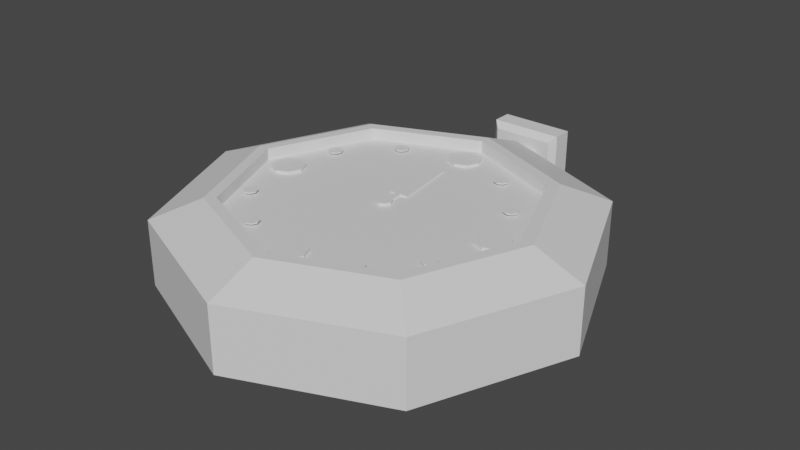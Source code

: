 # Source: clock_3d.blend  (saved by Blender 3.6.13; exported with 4.5.12 LTS)
import bpy
from mathutils import Matrix  # noqa: F401  (used for matrix-valued properties, if any)

bpy.ops.wm.read_factory_settings(use_empty=True)
scene = bpy.context.scene
scene.name = 'Scene'

# ---- collections
col_collection = bpy.data.collections.new('Collection'); scene.collection.children.link(col_collection)

# ---- materials (node trees are filled in below, after node groups)
mat_clock = bpy.data.materials.new('clock')
mat_clock.use_transparent_shadow = False
mat_dark_spot = bpy.data.materials.new('dark_spot')
mat_dark_spot.use_transparent_shadow = False
mat_gold_parts = bpy.data.materials.new('gold_parts')
mat_gold_parts.use_transparent_shadow = False
mat_top = bpy.data.materials.new('top')
mat_top.use_transparent_shadow = False
mat_border = bpy.data.materials.new('border')
mat_border.use_transparent_shadow = False

# ---- material node trees
mat_clock.use_nodes = True; mat_clock.node_tree.nodes.clear()
_N = mat_clock.node_tree.nodes; _L = mat_clock.node_tree.links
n0 = _N.new('ShaderNodeBsdfPrincipled'); n0.name = 'Principled BSDF'; n0.location = (10, 300)
n0.distribution = 'GGX'
n0.subsurface_method = 'RANDOM_WALK_SKIN'
n0.inputs[3].default_value = 1.45
n0.inputs[27].default_value = (0.0, 0.0, 0.0, 1.0)
n0.inputs[28].default_value = 1.0
n1 = _N.new('ShaderNodeOutputMaterial'); n1.name = 'Material Output'; n1.location = (300, 300)
_L.new(n0.outputs[0], n1.inputs[0])
n1.is_active_output = True
mat_dark_spot.use_nodes = True; mat_dark_spot.node_tree.nodes.clear()
_N = mat_dark_spot.node_tree.nodes; _L = mat_dark_spot.node_tree.links
n0 = _N.new('ShaderNodeBsdfPrincipled'); n0.name = 'Principled BSDF'; n0.location = (10, 300)
n0.distribution = 'GGX'
n0.subsurface_method = 'RANDOM_WALK_SKIN'
n0.inputs[3].default_value = 1.45
n0.inputs[27].default_value = (0.0, 0.0, 0.0, 1.0)
n0.inputs[28].default_value = 1.0
n1 = _N.new('ShaderNodeOutputMaterial'); n1.name = 'Material Output'; n1.location = (300, 300)
_L.new(n0.outputs[0], n1.inputs[0])
n1.is_active_output = True
mat_gold_parts.use_nodes = True; mat_gold_parts.node_tree.nodes.clear()
_N = mat_gold_parts.node_tree.nodes; _L = mat_gold_parts.node_tree.links
n0 = _N.new('ShaderNodeBsdfPrincipled'); n0.name = 'Principled BSDF'; n0.location = (10, 300)
n0.distribution = 'GGX'
n0.subsurface_method = 'RANDOM_WALK_SKIN'
n0.inputs[3].default_value = 1.45
n0.inputs[27].default_value = (0.0, 0.0, 0.0, 1.0)
n0.inputs[28].default_value = 1.0
n1 = _N.new('ShaderNodeOutputMaterial'); n1.name = 'Material Output'; n1.location = (300, 300)
_L.new(n0.outputs[0], n1.inputs[0])
n1.is_active_output = True
mat_top.use_nodes = True; mat_top.node_tree.nodes.clear()
_N = mat_top.node_tree.nodes; _L = mat_top.node_tree.links
n0 = _N.new('ShaderNodeBsdfPrincipled'); n0.name = 'Principled BSDF'; n0.location = (10, 300)
n0.distribution = 'GGX'
n0.subsurface_method = 'RANDOM_WALK_SKIN'
n0.inputs[3].default_value = 1.45
n0.inputs[27].default_value = (0.0, 0.0, 0.0, 1.0)
n0.inputs[28].default_value = 1.0
n1 = _N.new('ShaderNodeOutputMaterial'); n1.name = 'Material Output'; n1.location = (300, 300)
_L.new(n0.outputs[0], n1.inputs[0])
n1.is_active_output = True
mat_border.use_nodes = True; mat_border.node_tree.nodes.clear()
_N = mat_border.node_tree.nodes; _L = mat_border.node_tree.links
n0 = _N.new('ShaderNodeBsdfPrincipled'); n0.name = 'Principled BSDF'; n0.location = (10, 300)
n0.distribution = 'GGX'
n0.subsurface_method = 'RANDOM_WALK_SKIN'
n0.inputs[3].default_value = 1.45
n0.inputs[27].default_value = (0.0, 0.0, 0.0, 1.0)
n0.inputs[28].default_value = 1.0
n1 = _N.new('ShaderNodeOutputMaterial'); n1.name = 'Material Output'; n1.location = (300, 300)
_L.new(n0.outputs[0], n1.inputs[0])
n1.is_active_output = True

# ---- world
world_world = bpy.data.worlds.new('World'); scene.world = world_world
world_world.use_nodes = True; world_world.node_tree.nodes.clear()
_N = world_world.node_tree.nodes; _L = world_world.node_tree.links
n0 = _N.new('ShaderNodeOutputWorld'); n0.name = 'World Output'; n0.location = (300, 300)
n1 = _N.new('ShaderNodeBackground'); n1.name = 'Background'; n1.location = (10, 300)
n1.inputs[0].default_value = (0.05088, 0.05088, 0.05088, 1.0)
_L.new(n1.outputs[0], n0.inputs[0])
n0.is_active_output = True
world_world.color = (0.05088, 0.05088, 0.05088)
world_world.use_sun_shadow = False
world_world.sun_shadow_jitter_overblur = 0.0

# ---- meshes
me_cylinder_001 = bpy.data.meshes.new('Cylinder.001')
me_cylinder_001.from_pydata([(-7.553, 1.071, 4.666), (-7.553, 1.071, 4.861), (-6.795, 0.7576, 4.666), (-6.795, 0.7576, 4.861), (-6.481, 2.752e-09, 4.666), (-6.481, 2.752e-09, 4.861), (-6.795, -0.7576, 4.666), (-6.795, -0.7576, 4.861), (-7.553, -1.071, 4.666), (-7.553, -1.071, 4.861), (-8.31, -0.7576, 4.666), (-8.31, -0.7576, 4.861), (-8.624, 2.752e-09, 4.666), (-8.624, 2.752e-09, 4.861), (-8.31, 0.7576, 4.666), (-8.31, 0.7576, 4.861), (7.553, 1.071, 4.666), (7.553, 1.071, 4.861), (8.31, 0.7576, 4.666), (8.31, 0.7576, 4.861), (8.624, 2.752e-09, 4.666), (8.624, 2.752e-09, 4.861), (8.31, -0.7576, 4.666), (8.31, -0.7576, 4.861), (7.553, -1.071, 4.666), (7.553, -1.071, 4.861), (6.795, -0.7576, 4.666), (6.795, -0.7576, 4.861), (6.481, 2.752e-09, 4.666), (6.481, 2.752e-09, 4.861), (6.795, 0.7576, 4.666), (6.795, 0.7576, 4.861), (0.0, 8.624, 4.642), (0.0, 8.624, 4.837), (0.7576, 8.31, 4.642), (0.7576, 8.31, 4.837), (1.071, 7.553, 4.642), (1.071, 7.553, 4.837), (0.7576, 6.795, 4.642), (0.7576, 6.795, 4.837), (0.0, 6.481, 4.642), (0.0, 6.481, 4.837), (-0.7576, 6.795, 4.642), (-0.7576, 6.795, 4.837), (-1.071, 7.553, 4.642), (-1.071, 7.553, 4.837), (-0.7576, 8.31, 4.642), (-0.7576, 8.31, 4.837), (0.0, -6.481, 4.642), (0.0, -6.481, 4.837), (0.7576, -6.795, 4.642), (0.7576, -6.795, 4.837), (1.071, -7.553, 4.642), (1.071, -7.553, 4.837), (0.7576, -8.31, 4.642), (0.7576, -8.31, 4.837), (0.0, -8.624, 4.642), (0.0, -8.624, 4.837), (-0.7576, -8.31, 4.642), (-0.7576, -8.31, 4.837), (-1.071, -7.553, 4.642), (-1.071, -7.553, 4.837), (-0.7576, -6.795, 4.642), (-0.7576, -6.795, 4.837), (3.88, -6.155, 4.808), (3.88, -6.155, 4.891), (4.204, -6.289, 4.808), (4.204, -6.289, 4.891), (4.339, -6.613, 4.808), (4.339, -6.613, 4.891), (4.204, -6.938, 4.808), (4.204, -6.938, 4.891), (3.88, -7.072, 4.808), (3.88, -7.072, 4.891), (3.556, -6.938, 4.808), (3.556, -6.938, 4.891), (3.422, -6.613, 4.808), (3.422, -6.613, 4.891), (3.556, -6.289, 4.808), (3.556, -6.289, 4.891), (6.374, -3.483, 4.783), (6.374, -3.483, 4.866), (6.698, -3.617, 4.783), (6.698, -3.617, 4.866), (6.832, -3.942, 4.783), (6.832, -3.942, 4.866), (6.698, -4.266, 4.783), (6.698, -4.266, 4.866), (6.374, -4.4, 4.783), (6.374, -4.4, 4.866), (6.049, -4.266, 4.783), (6.049, -4.266, 4.866), (5.915, -3.942, 4.783), (5.915, -3.942, 4.866), (6.049, -3.617, 4.783), (6.049, -3.617, 4.866), (-3.843, -6.079, 4.808), (-3.843, -6.079, 4.891), (-3.519, -6.213, 4.808), (-3.519, -6.213, 4.891), (-3.384, -6.537, 4.808), (-3.384, -6.537, 4.891), (-3.519, -6.862, 4.808), (-3.519, -6.862, 4.891), (-3.843, -6.996, 4.808), (-3.843, -6.996, 4.891), (-4.167, -6.862, 4.808), (-4.167, -6.862, 4.891), (-4.301, -6.537, 4.808), (-4.301, -6.537, 4.891), (-4.167, -6.213, 4.808), (-4.167, -6.213, 4.891), (-6.726, -3.466, 4.808), (-6.726, -3.466, 4.891), (-6.401, -3.6, 4.808), (-6.401, -3.6, 4.891), (-6.267, -3.924, 4.808), (-6.267, -3.924, 4.891), (-6.401, -4.248, 4.808), (-6.401, -4.248, 4.891), (-6.726, -4.383, 4.808), (-6.726, -4.383, 4.891), (-7.05, -4.248, 4.808), (-7.05, -4.248, 4.891), (-7.184, -3.924, 4.808), (-7.184, -3.924, 4.891), (-7.05, -3.6, 4.808), (-7.05, -3.6, 4.891), (-6.833, 3.856, 4.808), (-6.833, 3.856, 4.891), (-6.509, 3.722, 4.808), (-6.509, 3.722, 4.891), (-6.375, 3.398, 4.808), (-6.375, 3.398, 4.891), (-6.509, 3.074, 4.808), (-6.509, 3.074, 4.891), (-6.833, 2.939, 4.808), (-6.833, 2.939, 4.891), (-7.157, 3.074, 4.808), (-7.157, 3.074, 4.891), (-7.292, 3.398, 4.808), (-7.292, 3.398, 4.891), (-7.157, 3.722, 4.808), (-7.157, 3.722, 4.891), (-3.912, 6.717, 4.808), (-3.912, 6.717, 4.891), (-3.588, 6.583, 4.808), (-3.588, 6.583, 4.891), (-3.453, 6.259, 4.808), (-3.453, 6.259, 4.891), (-3.588, 5.935, 4.808), (-3.588, 5.935, 4.891), (-3.912, 5.8, 4.808), (-3.912, 5.8, 4.891), (-4.236, 5.935, 4.808), (-4.236, 5.935, 4.891), (-4.37, 6.259, 4.808), (-4.37, 6.259, 4.891), (-4.236, 6.583, 4.808), (-4.236, 6.583, 4.891), (3.605, 6.753, 4.808), (3.605, 6.753, 4.891), (3.929, 6.619, 4.808), (3.929, 6.619, 4.891), (4.063, 6.295, 4.808), (4.063, 6.295, 4.891), (3.929, 5.97, 4.808), (3.929, 5.97, 4.891), (3.605, 5.836, 4.808), (3.605, 5.836, 4.891), (3.281, 5.97, 4.808), (3.281, 5.97, 4.891), (3.146, 6.295, 4.808), (3.146, 6.295, 4.891), (3.281, 6.619, 4.808), (3.281, 6.619, 4.891), (6.3, 3.843, 4.808), (6.3, 3.843, 4.891), (6.624, 3.709, 4.808), (6.624, 3.709, 4.891), (6.758, 3.385, 4.808), (6.758, 3.385, 4.891), (6.624, 3.061, 4.808), (6.624, 3.061, 4.891), (6.3, 2.926, 4.808), (6.3, 2.926, 4.891), (5.975, 3.061, 4.808), (5.975, 3.061, 4.891), (5.841, 3.385, 4.808), (5.841, 3.385, 4.891), (5.975, 3.709, 4.808), (5.975, 3.709, 4.891), (0.0, 13.17, 4.768e-07), (0.0, 13.17, 4.17), (9.31, 9.31, 4.768e-07), (9.31, 9.31, 4.17), (13.17, 2.89e-09, 4.768e-07), (13.17, 2.89e-09, 4.17), (9.31, -9.31, 4.768e-07), (9.31, -9.31, 4.17), (0.0, -13.17, 4.768e-07), (0.0, -13.17, 4.17), (-9.31, -9.31, 4.768e-07), (-9.31, -9.31, 4.17), (-13.17, 2.89e-09, 4.768e-07), (-13.17, 2.89e-09, 4.17), (-9.31, 9.31, 4.768e-07), (-9.31, 9.31, 4.17), (7.082, 7.082, 5.407), (0.0, 10.02, 5.407), (10.02, 2.89e-09, 5.407), (7.082, -7.082, 5.407), (0.0, -10.02, 5.407), (-7.082, -7.082, 5.407), (-10.02, 2.89e-09, 5.407), (-7.082, 7.082, 5.407), (6.568, 6.568, 5.407), (0.0, 9.289, 5.407), (9.289, 2.89e-09, 5.407), (6.568, -6.568, 5.407), (0.0, -9.289, 5.407), (-6.568, -6.568, 5.407), (-9.289, 2.89e-09, 5.407), (-6.568, 6.568, 5.407), (6.568, 6.568, 4.673), (0.0, 9.289, 4.673), (9.289, 2.89e-09, 4.673), (6.568, -6.568, 4.673), (0.0, -9.289, 4.673), (-6.568, -6.568, 4.673), (-9.289, 2.89e-09, 4.673), (-6.568, 6.568, 4.673), (-1.158, 12.18, 1.21), (-1.158, 12.18, 3.527), (-1.158, 13.84, 1.21), (-1.158, 13.84, 3.527), (1.158, 12.18, 1.21), (1.158, 12.18, 3.527), (1.158, 13.84, 1.21), (1.158, 13.84, 3.527), (-2.367, 15.48, 4.736), (-2.367, 15.48, 0.00187), (2.367, 15.48, 0.00187), (2.367, 15.48, 4.736), (-1.718, 15.97, 4.087), (-1.718, 15.97, 0.6509), (1.718, 15.97, 0.6509), (1.718, 15.97, 4.087), (-1.967, 13.82, 4.336), (-2.367, 14.21, 4.736), (-2.367, 14.21, 0.00187), (-1.967, 13.82, 0.4014), (2.367, 14.21, 0.00187), (1.967, 13.82, 0.4014), (1.967, 13.82, 4.336), (2.367, 14.21, 4.736), (11.97, 2.89e-09, 4.638), (8.468, -8.468, 4.638), (-8.468, -8.468, 4.638), (-11.97, 2.89e-09, 4.638), (0.0, -11.97, 4.638), (-8.468, 8.468, 4.638), (8.468, 8.468, 4.638), (0.0, 11.97, 4.638)], [], [(0, 1, 3, 2), (2, 3, 5, 4), (4, 5, 7, 6), (6, 7, 9, 8), (8, 9, 11, 10), (10, 11, 13, 12), (3, 1, 15, 13, 11, 9, 7, 5), (12, 13, 15, 14), (14, 15, 1, 0), (0, 2, 4, 6, 8, 10, 12, 14), (16, 17, 19, 18), (18, 19, 21, 20), (20, 21, 23, 22), (22, 23, 25, 24), (24, 25, 27, 26), (26, 27, 29, 28), (19, 17, 31, 29, 27, 25, 23, 21), (28, 29, 31, 30), (30, 31, 17, 16), (16, 18, 20, 22, 24, 26, 28, 30), (32, 33, 35, 34), (34, 35, 37, 36), (36, 37, 39, 38), (38, 39, 41, 40), (40, 41, 43, 42), (42, 43, 45, 44), (35, 33, 47, 45, 43, 41, 39, 37), (44, 45, 47, 46), (46, 47, 33, 32), (32, 34, 36, 38, 40, 42, 44, 46), (48, 49, 51, 50), (50, 51, 53, 52), (52, 53, 55, 54), (54, 55, 57, 56), (56, 57, 59, 58), (58, 59, 61, 60), (51, 49, 63, 61, 59, 57, 55, 53), (60, 61, 63, 62), (62, 63, 49, 48), (48, 50, 52, 54, 56, 58, 60, 62), (64, 65, 67, 66), (66, 67, 69, 68), (68, 69, 71, 70), (70, 71, 73, 72), (72, 73, 75, 74), (74, 75, 77, 76), (67, 65, 79, 77, 75, 73, 71, 69), (76, 77, 79, 78), (78, 79, 65, 64), (64, 66, 68, 70, 72, 74, 76, 78), (80, 81, 83, 82), (82, 83, 85, 84), (84, 85, 87, 86), (86, 87, 89, 88), (88, 89, 91, 90), (90, 91, 93, 92), (83, 81, 95, 93, 91, 89, 87, 85), (92, 93, 95, 94), (94, 95, 81, 80), (80, 82, 84, 86, 88, 90, 92, 94), (96, 97, 99, 98), (98, 99, 101, 100), (100, 101, 103, 102), (102, 103, 105, 104), (104, 105, 107, 106), (106, 107, 109, 108), (99, 97, 111, 109, 107, 105, 103, 101), (108, 109, 111, 110), (110, 111, 97, 96), (96, 98, 100, 102, 104, 106, 108, 110), (112, 113, 115, 114), (114, 115, 117, 116), (116, 117, 119, 118), (118, 119, 121, 120), (120, 121, 123, 122), (122, 123, 125, 124), (115, 113, 127, 125, 123, 121, 119, 117), (124, 125, 127, 126), (126, 127, 113, 112), (112, 114, 116, 118, 120, 122, 124, 126), (128, 129, 131, 130), (130, 131, 133, 132), (132, 133, 135, 134), (134, 135, 137, 136), (136, 137, 139, 138), (138, 139, 141, 140), (131, 129, 143, 141, 139, 137, 135, 133), (140, 141, 143, 142), (142, 143, 129, 128), (128, 130, 132, 134, 136, 138, 140, 142), (144, 145, 147, 146), (146, 147, 149, 148), (148, 149, 151, 150), (150, 151, 153, 152), (152, 153, 155, 154), (154, 155, 157, 156), (147, 145, 159, 157, 155, 153, 151, 149), (156, 157, 159, 158), (158, 159, 145, 144), (144, 146, 148, 150, 152, 154, 156, 158), (160, 161, 163, 162), (162, 163, 165, 164), (164, 165, 167, 166), (166, 167, 169, 168), (168, 169, 171, 170), (170, 171, 173, 172), (163, 161, 175, 173, 171, 169, 167, 165), (172, 173, 175, 174), (174, 175, 161, 160), (160, 162, 164, 166, 168, 170, 172, 174), (176, 177, 179, 178), (178, 179, 181, 180), (180, 181, 183, 182), (182, 183, 185, 184), (184, 185, 187, 186), (186, 187, 189, 188), (179, 177, 191, 189, 187, 185, 183, 181), (188, 189, 191, 190), (190, 191, 177, 176), (176, 178, 180, 182, 184, 186, 188, 190), (192, 193, 195, 194), (194, 195, 197, 196), (196, 197, 199, 198), (198, 199, 201, 200), (200, 201, 203, 202), (202, 203, 205, 204), (257, 256, 210, 211), (204, 205, 207, 206), (206, 207, 193, 192), (192, 194, 196, 198, 200, 202, 204, 206), (212, 211, 219, 220), (259, 258, 213, 214), (260, 257, 211, 212), (261, 259, 214, 215), (256, 262, 208, 210), (258, 260, 212, 213), (263, 261, 215, 209), (262, 263, 209, 208), (217, 223, 231, 225), (210, 208, 216, 218), (215, 214, 222, 223), (213, 212, 220, 221), (211, 210, 218, 219), (208, 209, 217, 216), (209, 215, 223, 217), (214, 213, 221, 222), (224, 225, 231, 230, 229, 228, 227, 226), (222, 221, 229, 230), (220, 219, 227, 228), (218, 216, 224, 226), (223, 222, 230, 231), (221, 220, 228, 229), (219, 218, 226, 227), (216, 217, 225, 224), (232, 233, 235, 234), (238, 239, 237, 236), (236, 237, 233, 232), (234, 238, 236, 232), (239, 235, 233, 237), (252, 250, 241, 242), (255, 252, 242, 243), (250, 249, 240, 241), (249, 255, 243, 240), (243, 242, 246, 247), (239, 238, 253, 254), (238, 234, 251, 253), (235, 239, 254, 248), (245, 244, 247, 246), (242, 241, 245, 246), (240, 243, 247, 244), (241, 240, 244, 245), (249, 250, 251, 248), (253, 251, 250, 252), (248, 254, 255, 249), (254, 253, 252, 255), (234, 235, 248, 251), (195, 193, 263, 262), (193, 207, 261, 263), (203, 201, 260, 258), (197, 195, 262, 256), (207, 205, 259, 261), (201, 199, 257, 260), (205, 203, 258, 259), (199, 197, 256, 257)])
me_cylinder_001.polygons.foreach_set('material_index', [1, 1, 1, 1, 1, 1, 1, 1, 1, 1, 1, 1, 1, 1, 1, 1, 1, 1, 1, 1, 1, 1, 1, 1, 1, 1, 1, 1, 1, 1, 1, 1, 1, 1, 1, 1, 1, 1, 1, 1, 1, 1, 1, 1, 1, 1, 1, 1, 1, 1, 1, 1, 1, 1, 1, 1, 1, 1, 1, 1, 1, 1, 1, 1, 1, 1, 1, 1, 1, 1, 1, 1, 1, 1, 1, 1, 1, 1, 1, 1, 1, 1, 1, 1, 1, 1, 1, 1, 1, 1, 1, 1, 1, 1, 1, 1, 1, 1, 1, 1, 1, 1, 1, 1, 1, 1, 1, 1, 1, 1, 1, 1, 1, 1, 1, 1, 1, 1, 1, 1, 0, 0, 0, 0, 0, 0, 0, 0, 0, 0, 0, 0, 0, 0, 0, 0, 0, 0, 0, 0, 0, 0, 0, 0, 0, 0, 2, 0, 0, 0, 0, 0, 0, 0, 0, 0, 0, 0, 0, 3, 3, 3, 3, 3, 0, 0, 0, 3, 3, 3, 3, 3, 3, 3, 3, 0, 4, 4, 4, 4, 4, 4, 4, 4])
_uv = me_cylinder_001.uv_layers.new(name='UVMap')
_uv.uv.foreach_set('vector', [1.0, 0.5, 1.0, 1.0, 0.875, 1.0, 0.875, 0.5, 0.875, 0.5, 0.875, 1.0, 0.75, 1.0, 0.75, 0.5, 0.75, 0.5, 0.75, 1.0, 0.625, 1.0, 0.625, 0.5, 0.625, 0.5, 0.625, 1.0, 0.5, 1.0, 0.5, 0.5, 0.5, 0.5, 0.5, 1.0, 0.375, 1.0, 0.375, 0.5, 0.375, 0.5, 0.375, 1.0, 0.25, 1.0, 0.25, 0.5, 0.4197, 0.4197, 0.25, 0.49, 0.08029, 0.4197, 0.01, 0.25, 0.08029, 0.08029, 0.25, 0.01, 0.4197, 0.08029, 0.49, 0.25, 0.25, 0.5, 0.25, 1.0, 0.125, 1.0, 0.125, 0.5, 0.125, 0.5, 0.125, 1.0, 0.0, 1.0, 0.0, 0.5, 0.75, 0.49, 0.9197, 0.4197, 0.99, 0.25, 0.9197, 0.08029, 0.75, 0.01, 0.5803, 0.08029, 0.51, 0.25, 0.5803, 0.4197, 1.0, 0.5, 1.0, 1.0, 0.875, 1.0, 0.875, 0.5, 0.875, 0.5, 0.875, 1.0, 0.75, 1.0, 0.75, 0.5, 0.75, 0.5, 0.75, 1.0, 0.625, 1.0, 0.625, 0.5, 0.625, 0.5, 0.625, 1.0, 0.5, 1.0, 0.5, 0.5, 0.5, 0.5, 0.5, 1.0, 0.375, 1.0, 0.375, 0.5, 0.375, 0.5, 0.375, 1.0, 0.25, 1.0, 0.25, 0.5, 0.4197, 0.4197, 0.25, 0.49, 0.08029, 0.4197, 0.01, 0.25, 0.08029, 0.08029, 0.25, 0.01, 0.4197, 0.08029, 0.49, 0.25, 0.25, 0.5, 0.25, 1.0, 0.125, 1.0, 0.125, 0.5, 0.125, 0.5, 0.125, 1.0, 0.0, 1.0, 0.0, 0.5, 0.75, 0.49, 0.9197, 0.4197, 0.99, 0.25, 0.9197, 0.08029, 0.75, 0.01, 0.5803, 0.08029, 0.51, 0.25, 0.5803, 0.4197, 1.0, 0.5, 1.0, 1.0, 0.875, 1.0, 0.875, 0.5, 0.875, 0.5, 0.875, 1.0, 0.75, 1.0, 0.75, 0.5, 0.75, 0.5, 0.75, 1.0, 0.625, 1.0, 0.625, 0.5, 0.625, 0.5, 0.625, 1.0, 0.5, 1.0, 0.5, 0.5, 0.5, 0.5, 0.5, 1.0, 0.375, 1.0, 0.375, 0.5, 0.375, 0.5, 0.375, 1.0, 0.25, 1.0, 0.25, 0.5, 0.4197, 0.4197, 0.25, 0.49, 0.08029, 0.4197, 0.01, 0.25, 0.08029, 0.08029, 0.25, 0.01, 0.4197, 0.08029, 0.49, 0.25, 0.25, 0.5, 0.25, 1.0, 0.125, 1.0, 0.125, 0.5, 0.125, 0.5, 0.125, 1.0, 0.0, 1.0, 0.0, 0.5, 0.75, 0.49, 0.9197, 0.4197, 0.99, 0.25, 0.9197, 0.08029, 0.75, 0.01, 0.5803, 0.08029, 0.51, 0.25, 0.5803, 0.4197, 1.0, 0.5, 1.0, 1.0, 0.875, 1.0, 0.875, 0.5, 0.875, 0.5, 0.875, 1.0, 0.75, 1.0, 0.75, 0.5, 0.75, 0.5, 0.75, 1.0, 0.625, 1.0, 0.625, 0.5, 0.625, 0.5, 0.625, 1.0, 0.5, 1.0, 0.5, 0.5, 0.5, 0.5, 0.5, 1.0, 0.375, 1.0, 0.375, 0.5, 0.375, 0.5, 0.375, 1.0, 0.25, 1.0, 0.25, 0.5, 0.4197, 0.4197, 0.25, 0.49, 0.08029, 0.4197, 0.01, 0.25, 0.08029, 0.08029, 0.25, 0.01, 0.4197, 0.08029, 0.49, 0.25, 0.25, 0.5, 0.25, 1.0, 0.125, 1.0, 0.125, 0.5, 0.125, 0.5, 0.125, 1.0, 0.0, 1.0, 0.0, 0.5, 0.75, 0.49, 0.9197, 0.4197, 0.99, 0.25, 0.9197, 0.08029, 0.75, 0.01, 0.5803, 0.08029, 0.51, 0.25, 0.5803, 0.4197, 1.0, 0.5, 1.0, 1.0, 0.875, 1.0, 0.875, 0.5, 0.875, 0.5, 0.875, 1.0, 0.75, 1.0, 0.75, 0.5, 0.75, 0.5, 0.75, 1.0, 0.625, 1.0, 0.625, 0.5, 0.625, 0.5, 0.625, 1.0, 0.5, 1.0, 0.5, 0.5, 0.5, 0.5, 0.5, 1.0, 0.375, 1.0, 0.375, 0.5, 0.375, 0.5, 0.375, 1.0, 0.25, 1.0, 0.25, 0.5, 0.4197, 0.4197, 0.25, 0.49, 0.08029, 0.4197, 0.01, 0.25, 0.08029, 0.08029, 0.25, 0.01, 0.4197, 0.08029, 0.49, 0.25, 0.25, 0.5, 0.25, 1.0, 0.125, 1.0, 0.125, 0.5, 0.125, 0.5, 0.125, 1.0, 0.0, 1.0, 0.0, 0.5, 0.75, 0.49, 0.9197, 0.4197, 0.99, 0.25, 0.9197, 0.08029, 0.75, 0.01, 0.5803, 0.08029, 0.51, 0.25, 0.5803, 0.4197, 1.0, 0.5, 1.0, 1.0, 0.875, 1.0, 0.875, 0.5, 0.875, 0.5, 0.875, 1.0, 0.75, 1.0, 0.75, 0.5, 0.75, 0.5, 0.75, 1.0, 0.625, 1.0, 0.625, 0.5, 0.625, 0.5, 0.625, 1.0, 0.5, 1.0, 0.5, 0.5, 0.5, 0.5, 0.5, 1.0, 0.375, 1.0, 0.375, 0.5, 0.375, 0.5, 0.375, 1.0, 0.25, 1.0, 0.25, 0.5, 0.4197, 0.4197, 0.25, 0.49, 0.08029, 0.4197, 0.01, 0.25, 0.08029, 0.08029, 0.25, 0.01, 0.4197, 0.08029, 0.49, 0.25, 0.25, 0.5, 0.25, 1.0, 0.125, 1.0, 0.125, 0.5, 0.125, 0.5, 0.125, 1.0, 0.0, 1.0, 0.0, 0.5, 0.75, 0.49, 0.9197, 0.4197, 0.99, 0.25, 0.9197, 0.08029, 0.75, 0.01, 0.5803, 0.08029, 0.51, 0.25, 0.5803, 0.4197, 1.0, 0.5, 1.0, 1.0, 0.875, 1.0, 0.875, 0.5, 0.875, 0.5, 0.875, 1.0, 0.75, 1.0, 0.75, 0.5, 0.75, 0.5, 0.75, 1.0, 0.625, 1.0, 0.625, 0.5, 0.625, 0.5, 0.625, 1.0, 0.5, 1.0, 0.5, 0.5, 0.5, 0.5, 0.5, 1.0, 0.375, 1.0, 0.375, 0.5, 0.375, 0.5, 0.375, 1.0, 0.25, 1.0, 0.25, 0.5, 0.4197, 0.4197, 0.25, 0.49, 0.08029, 0.4197, 0.01, 0.25, 0.08029, 0.08029, 0.25, 0.01, 0.4197, 0.08029, 0.49, 0.25, 0.25, 0.5, 0.25, 1.0, 0.125, 1.0, 0.125, 0.5, 0.125, 0.5, 0.125, 1.0, 0.0, 1.0, 0.0, 0.5, 0.75, 0.49, 0.9197, 0.4197, 0.99, 0.25, 0.9197, 0.08029, 0.75, 0.01, 0.5803, 0.08029, 0.51, 0.25, 0.5803, 0.4197, 1.0, 0.5, 1.0, 1.0, 0.875, 1.0, 0.875, 0.5, 0.875, 0.5, 0.875, 1.0, 0.75, 1.0, 0.75, 0.5, 0.75, 0.5, 0.75, 1.0, 0.625, 1.0, 0.625, 0.5, 0.625, 0.5, 0.625, 1.0, 0.5, 1.0, 0.5, 0.5, 0.5, 0.5, 0.5, 1.0, 0.375, 1.0, 0.375, 0.5, 0.375, 0.5, 0.375, 1.0, 0.25, 1.0, 0.25, 0.5, 0.4197, 0.4197, 0.25, 0.49, 0.08029, 0.4197, 0.01, 0.25, 0.08029, 0.08029, 0.25, 0.01, 0.4197, 0.08029, 0.49, 0.25, 0.25, 0.5, 0.25, 1.0, 0.125, 1.0, 0.125, 0.5, 0.125, 0.5, 0.125, 1.0, 0.0, 1.0, 0.0, 0.5, 0.75, 0.49, 0.9197, 0.4197, 0.99, 0.25, 0.9197, 0.08029, 0.75, 0.01, 0.5803, 0.08029, 0.51, 0.25, 0.5803, 0.4197, 1.0, 0.5, 1.0, 1.0, 0.875, 1.0, 0.875, 0.5, 0.875, 0.5, 0.875, 1.0, 0.75, 1.0, 0.75, 0.5, 0.75, 0.5, 0.75, 1.0, 0.625, 1.0, 0.625, 0.5, 0.625, 0.5, 0.625, 1.0, 0.5, 1.0, 0.5, 0.5, 0.5, 0.5, 0.5, 1.0, 0.375, 1.0, 0.375, 0.5, 0.375, 0.5, 0.375, 1.0, 0.25, 1.0, 0.25, 0.5, 0.4197, 0.4197, 0.25, 0.49, 0.08029, 0.4197, 0.01, 0.25, 0.08029, 0.08029, 0.25, 0.01, 0.4197, 0.08029, 0.49, 0.25, 0.25, 0.5, 0.25, 1.0, 0.125, 1.0, 0.125, 0.5, 0.125, 0.5, 0.125, 1.0, 0.0, 1.0, 0.0, 0.5, 0.75, 0.49, 0.9197, 0.4197, 0.99, 0.25, 0.9197, 0.08029, 0.75, 0.01, 0.5803, 0.08029, 0.51, 0.25, 0.5803, 0.4197, 1.0, 0.5, 1.0, 1.0, 0.875, 1.0, 0.875, 0.5, 0.875, 0.5, 0.875, 1.0, 0.75, 1.0, 0.75, 0.5, 0.75, 0.5, 0.75, 1.0, 0.625, 1.0, 0.625, 0.5, 0.625, 0.5, 0.625, 1.0, 0.5, 1.0, 0.5, 0.5, 0.5, 0.5, 0.5, 1.0, 0.375, 1.0, 0.375, 0.5, 0.375, 0.5, 0.375, 1.0, 0.25, 1.0, 0.25, 0.5, 0.4197, 0.4197, 0.25, 0.49, 0.08029, 0.4197, 0.01, 0.25, 0.08029, 0.08029, 0.25, 0.01, 0.4197, 0.08029, 0.49, 0.25, 0.25, 0.5, 0.25, 1.0, 0.125, 1.0, 0.125, 0.5, 0.125, 0.5, 0.125, 1.0, 0.0, 1.0, 0.0, 0.5, 0.75, 0.49, 0.9197, 0.4197, 0.99, 0.25, 0.9197, 0.08029, 0.75, 0.01, 0.5803, 0.08029, 0.51, 0.25, 0.5803, 0.4197, 1.0, 0.5, 1.0, 1.0, 0.875, 1.0, 0.875, 0.5, 0.875, 0.5, 0.875, 1.0, 0.75, 1.0, 0.75, 0.5, 0.75, 0.5, 0.75, 1.0, 0.625, 1.0, 0.625, 0.5, 0.625, 0.5, 0.625, 1.0, 0.5, 1.0, 0.5, 0.5, 0.5, 0.5, 0.5, 1.0, 0.375, 1.0, 0.375, 0.5, 0.375, 0.5, 0.375, 1.0, 0.25, 1.0, 0.25, 0.5, 0.4197, 0.4197, 0.25, 0.49, 0.08029, 0.4197, 0.01, 0.25, 0.08029, 0.08029, 0.25, 0.01, 0.4197, 0.08029, 0.49, 0.25, 0.25, 0.5, 0.25, 1.0, 0.125, 1.0, 0.125, 0.5, 0.125, 0.5, 0.125, 1.0, 0.0, 1.0, 0.0, 0.5, 0.75, 0.49, 0.9197, 0.4197, 0.99, 0.25, 0.9197, 0.08029, 0.75, 0.01, 0.5803, 0.08029, 0.51, 0.25, 0.5803, 0.4197, 1.0, 0.5, 1.0, 1.0, 0.875, 1.0, 0.875, 0.5, 0.875, 0.5, 0.875, 1.0, 0.75, 1.0, 0.75, 0.5, 0.75, 0.5, 0.75, 1.0, 0.625, 1.0, 0.625, 0.5, 0.625, 0.5, 0.625, 1.0, 0.5, 1.0, 0.5, 0.5, 0.5, 0.5, 0.5, 1.0, 0.375, 1.0, 0.375, 0.5, 0.375, 0.5, 0.375, 1.0, 0.25, 1.0, 0.25, 0.5, 0.4197, 0.4197, 0.25, 0.49, 0.08029, 0.4197, 0.01, 0.25, 0.08029, 0.08029, 0.25, 0.01, 0.4197, 0.08029, 0.49, 0.25, 0.25, 0.5, 0.25, 1.0, 0.125, 1.0, 0.125, 0.5, 0.125, 0.5, 0.125, 1.0, 0.0, 1.0, 0.0, 0.5, 0.75, 0.49, 0.9197, 0.4197, 0.99, 0.25, 0.9197, 0.08029, 0.75, 0.01, 0.5803, 0.08029, 0.51, 0.25, 0.5803, 0.4197, 1.0, 0.5, 1.0, 1.0, 0.875, 1.0, 0.875, 0.5, 0.875, 0.5, 0.875, 1.0, 0.75, 1.0, 0.75, 0.5, 0.75, 0.5, 0.75, 1.0, 0.625, 1.0, 0.625, 0.5, 0.625, 0.5, 0.625, 1.0, 0.5, 1.0, 0.5, 0.5, 0.5, 0.5, 0.5, 1.0, 0.375, 1.0, 0.375, 0.5, 0.375, 0.5, 0.375, 1.0, 0.25, 1.0, 0.25, 0.5, 0.625, 1.0, 0.75, 1.0, 0.75, 1.0, 0.625, 1.0, 0.25, 0.5, 0.25, 1.0, 0.125, 1.0, 0.125, 0.5, 0.125, 0.5, 0.125, 1.0, 0.0, 1.0, 0.0, 0.5, 0.75, 0.49, 0.9197, 0.4197, 0.99, 0.25, 0.9197, 0.08029, 0.75, 0.01, 0.5803, 0.08029, 0.51, 0.25, 0.5803, 0.4197, 0.5, 1.0, 0.625, 1.0, 0.625, 1.0, 0.5, 1.0, 0.25, 1.0, 0.375, 1.0, 0.375, 1.0, 0.25, 1.0, 0.5, 1.0, 0.625, 1.0, 0.625, 1.0, 0.5, 1.0, 0.125, 1.0, 0.25, 1.0, 0.25, 1.0, 0.125, 1.0, 0.75, 1.0, 0.875, 1.0, 0.875, 1.0, 0.75, 1.0, 0.375, 1.0, 0.5, 1.0, 0.5, 1.0, 0.375, 1.0, 0.0, 1.0, 0.125, 1.0, 0.125, 1.0, 0.0, 1.0, 0.875, 1.0, 1.0, 1.0, 1.0, 1.0, 0.875, 1.0, 0.0, 1.0, 0.125, 1.0, 0.125, 1.0, 0.0, 1.0, 0.75, 1.0, 0.875, 1.0, 0.875, 1.0, 0.75, 1.0, 0.125, 1.0, 0.25, 1.0, 0.25, 1.0, 0.125, 1.0, 0.375, 1.0, 0.5, 1.0, 0.5, 1.0, 0.375, 1.0, 0.625, 1.0, 0.75, 1.0, 0.75, 1.0, 0.625, 1.0, 0.875, 1.0, 1.0, 1.0, 1.0, 1.0, 0.875, 1.0, 0.0, 1.0, 0.125, 1.0, 0.125, 1.0, 0.0, 1.0, 0.25, 1.0, 0.375, 1.0, 0.375, 1.0, 0.25, 1.0, 0.4197, 0.4197, 0.25, 0.49, 0.08029, 0.4197, 0.01, 0.25, 0.08029, 0.08029, 0.25, 0.01, 0.4197, 0.08029, 0.49, 0.25, 0.25, 1.0, 0.375, 1.0, 0.375, 1.0, 0.25, 1.0, 0.5, 1.0, 0.625, 1.0, 0.625, 1.0, 0.5, 1.0, 0.75, 1.0, 0.875, 1.0, 0.875, 1.0, 0.75, 1.0, 0.125, 1.0, 0.25, 1.0, 0.25, 1.0, 0.125, 1.0, 0.375, 1.0, 0.5, 1.0, 0.5, 1.0, 0.375, 1.0, 0.625, 1.0, 0.75, 1.0, 0.75, 1.0, 0.625, 1.0, 0.875, 1.0, 1.0, 1.0, 1.0, 1.0, 0.875, 1.0, 0.375, 0.0, 0.625, 0.0, 0.625, 0.25, 0.375, 0.25, 0.375, 0.5, 0.625, 0.5, 0.625, 0.75, 0.375, 0.75, 0.375, 0.75, 0.625, 0.75, 0.625, 1.0, 0.375, 1.0, 0.125, 0.5, 0.375, 0.5, 0.375, 0.75, 0.125, 0.75, 0.625, 0.5, 0.875, 0.5, 0.875, 0.75, 0.625, 0.75, 0.375, 0.5, 0.125, 0.5, 0.125, 0.5, 0.375, 0.5, 0.625, 0.5, 0.375, 0.5, 0.375, 0.5, 0.625, 0.5, 0.375, 0.25, 0.625, 0.25, 0.625, 0.25, 0.375, 0.25, 0.875, 0.5, 0.625, 0.5, 0.625, 0.5, 0.875, 0.5, 0.625, 0.5, 0.375, 0.5, 0.375, 0.5, 0.625, 0.5, 0.625, 0.5, 0.375, 0.5, 0.375, 0.5, 0.625, 0.5, 0.375, 0.5, 0.125, 0.5, 0.125, 0.5, 0.375, 0.5, 0.875, 0.5, 0.625, 0.5, 0.625, 0.5, 0.875, 0.5, 0.375, 0.25, 0.625, 0.25, 0.625, 0.5, 0.375, 0.5, 0.375, 0.5, 0.125, 0.5, 0.125, 0.5, 0.375, 0.5, 0.875, 0.5, 0.625, 0.5, 0.625, 0.5, 0.875, 0.5, 0.375, 0.25, 0.625, 0.25, 0.625, 0.25, 0.375, 0.25, 0.625, 0.25, 0.375, 0.25, 0.375, 0.25, 0.625, 0.25, 0.375, 0.5, 0.125, 0.5, 0.125, 0.5, 0.375, 0.5, 0.875, 0.5, 0.625, 0.5, 0.625, 0.5, 0.875, 0.5, 0.625, 0.5, 0.375, 0.5, 0.375, 0.5, 0.625, 0.5, 0.375, 0.25, 0.625, 0.25, 0.625, 0.25, 0.375, 0.25, 0.875, 1.0, 1.0, 1.0, 1.0, 1.0, 0.875, 1.0, 0.0, 1.0, 0.125, 1.0, 0.125, 1.0, 0.0, 1.0, 0.375, 1.0, 0.5, 1.0, 0.5, 1.0, 0.375, 1.0, 0.75, 1.0, 0.875, 1.0, 0.875, 1.0, 0.75, 1.0, 0.125, 1.0, 0.25, 1.0, 0.25, 1.0, 0.125, 1.0, 0.5, 1.0, 0.625, 1.0, 0.625, 1.0, 0.5, 1.0, 0.25, 1.0, 0.375, 1.0, 0.375, 1.0, 0.25, 1.0, 0.625, 1.0, 0.75, 1.0, 0.75, 1.0, 0.625, 1.0])
me_cylinder_001.materials.append(mat_clock)
me_cylinder_001.materials.append(mat_dark_spot)
me_cylinder_001.materials.append(mat_gold_parts)
me_cylinder_001.materials.append(mat_top)
me_cylinder_001.materials.append(mat_border)
me_cylinder_001.update()
me_cylinder_013 = bpy.data.meshes.new('Cylinder.013')
me_cylinder_013.from_pydata([(-2.02e-08, 1.0, -0.1382), (-2.02e-08, 1.0, 0.2204), (0.7071, 0.7071, -0.1382), (0.7071, 0.7071, 0.2204), (1.0, -1.01e-08, -0.1382), (1.0, -1.01e-08, 0.2204), (0.7071, -0.7071, -0.1382), (0.7071, -0.7071, 0.2204), (-2.02e-08, -1.0, -0.1382), (-2.02e-08, -1.0, 0.2204), (-0.7071, -0.7071, -0.1382), (-0.7071, -0.7071, 0.2204), (-1.0, -1.01e-08, -0.1382), (-1.0, -1.01e-08, 0.2204), (-0.7071, 0.7071, -0.1382), (-0.7071, 0.7071, 0.2204), (-0.3488, 0.7295, -0.3488), (-0.3488, 0.7295, 0.07386), (-0.3488, 2.5, -0.3488), (-0.3488, 2.5, 0.07386), (0.3488, 0.7295, -0.3488), (0.3488, 0.7295, 0.07386), (0.3488, 2.5, -0.3488), (0.3488, 2.5, 0.07386), (-1.242, 2.625, 0.07386), (-1.242, 2.625, -0.3488), (1.242, 2.625, -0.3488), (1.242, 2.625, 0.07386), (-0.04609, 11.11, 0.07386), (-0.04609, 11.11, -0.3488), (0.04609, 11.11, -0.3488), (0.04609, 11.11, 0.07386)], [], [(0, 1, 3, 2), (2, 3, 5, 4), (4, 5, 7, 6), (6, 7, 9, 8), (8, 9, 11, 10), (10, 11, 13, 12), (3, 1, 15, 13, 11, 9, 7, 5), (12, 13, 15, 14), (14, 15, 1, 0), (0, 2, 4, 6, 8, 10, 12, 14), (16, 17, 19, 18), (19, 23, 27, 24), (22, 23, 21, 20), (20, 21, 17, 16), (18, 22, 20, 16), (23, 19, 17, 21), (26, 25, 29, 30), (18, 19, 24, 25), (23, 22, 26, 27), (22, 18, 25, 26), (29, 28, 31, 30), (24, 27, 31, 28), (25, 24, 28, 29), (27, 26, 30, 31)])
_uv = me_cylinder_013.uv_layers.new(name='UVMap')
_uv.uv.foreach_set('vector', [1.0, 0.5, 1.0, 1.0, 0.875, 1.0, 0.875, 0.5, 0.875, 0.5, 0.875, 1.0, 0.75, 1.0, 0.75, 0.5, 0.75, 0.5, 0.75, 1.0, 0.625, 1.0, 0.625, 0.5, 0.625, 0.5, 0.625, 1.0, 0.5, 1.0, 0.5, 0.5, 0.5, 0.5, 0.5, 1.0, 0.375, 1.0, 0.375, 0.5, 0.375, 0.5, 0.375, 1.0, 0.25, 1.0, 0.25, 0.5, 0.4197, 0.4197, 0.25, 0.49, 0.08029, 0.4197, 0.01, 0.25, 0.08029, 0.08029, 0.25, 0.01, 0.4197, 0.08029, 0.49, 0.25, 0.25, 0.5, 0.25, 1.0, 0.125, 1.0, 0.125, 0.5, 0.125, 0.5, 0.125, 1.0, 0.0, 1.0, 0.0, 0.5, 0.75, 0.49, 0.9197, 0.4197, 0.99, 0.25, 0.9197, 0.08029, 0.75, 0.01, 0.5803, 0.08029, 0.51, 0.25, 0.5803, 0.4197, 0.375, 0.0, 0.625, 0.0, 0.625, 0.25, 0.375, 0.25, 0.875, 0.5, 0.625, 0.5, 0.625, 0.5, 0.875, 0.5, 0.375, 0.5, 0.625, 0.5, 0.625, 0.75, 0.375, 0.75, 0.375, 0.75, 0.625, 0.75, 0.625, 1.0, 0.375, 1.0, 0.125, 0.5, 0.375, 0.5, 0.375, 0.75, 0.125, 0.75, 0.625, 0.5, 0.875, 0.5, 0.875, 0.75, 0.625, 0.75, 0.375, 0.5, 0.125, 0.5, 0.125, 0.5, 0.375, 0.5, 0.375, 0.25, 0.625, 0.25, 0.625, 0.25, 0.375, 0.25, 0.625, 0.5, 0.375, 0.5, 0.375, 0.5, 0.625, 0.5, 0.375, 0.5, 0.125, 0.5, 0.125, 0.5, 0.375, 0.5, 0.375, 0.25, 0.625, 0.25, 0.625, 0.5, 0.375, 0.5, 0.875, 0.5, 0.625, 0.5, 0.625, 0.5, 0.875, 0.5, 0.375, 0.25, 0.625, 0.25, 0.625, 0.25, 0.375, 0.25, 0.625, 0.5, 0.375, 0.5, 0.375, 0.5, 0.625, 0.5])
me_cylinder_013.materials.append(mat_dark_spot)
me_cylinder_013.update()

# ---- objects
ob_clock_all = bpy.data.objects.new('clock_all', me_cylinder_001)
ob_root_equille = bpy.data.objects.new('root_equille', me_cylinder_013)

# ---- transforms, parenting, visibility, modifiers, constraints
ob_clock_all.location = (0.0, 0.0, 0.0)
ob_clock_all.scale = (0.0662, 0.0662, 0.0662)
ob_root_equille.location = (1.863e-09, 9.313e-10, 0.314)
ob_root_equille.scale = (0.03263, 0.03263, 0.03263)

# ---- collection membership
col_collection.objects.link(ob_clock_all)
col_collection.objects.link(ob_root_equille)

# ---- scene / render settings (as saved in the file)
scene.frame_start = 1; scene.frame_end = 250; scene.frame_set(1)
scene.render.engine = 'BLENDER_EEVEE_NEXT'
scene.cycles.sampling_pattern = 'TABULATED_SOBOL'
scene.view_settings.view_transform = 'Filmic'
bpy.context.view_layer.update()

# ---- added for rendering (the .blend has no active camera and no usable light): camera, sun
cam_auto = bpy.data.cameras.new('AutoCamera')
cam_auto.lens = 50.0
cam_auto.sensor_width = 36.0
cam_auto.clip_end = 1000.0
ob_auto_camera = bpy.data.objects.new('AutoCamera', cam_auto)
scene.collection.objects.link(ob_auto_camera)
ob_auto_camera.location = (2.42814, -2.82099, 2.12148)
ob_auto_camera.rotation_euler = (1.09748, -7.21219e-08, 0.694738)
scene.camera = ob_auto_camera
light_auto_sun = bpy.data.lights.new('AutoSun', 'SUN')
light_auto_sun.energy = 3.0
light_auto_sun.angle = 0.0523599
ob_auto_sun = bpy.data.objects.new('AutoSun', light_auto_sun)
scene.collection.objects.link(ob_auto_sun)
ob_auto_sun.rotation_euler = (0.872665, 0.174533, 0.523599)
bpy.context.view_layer.update()
